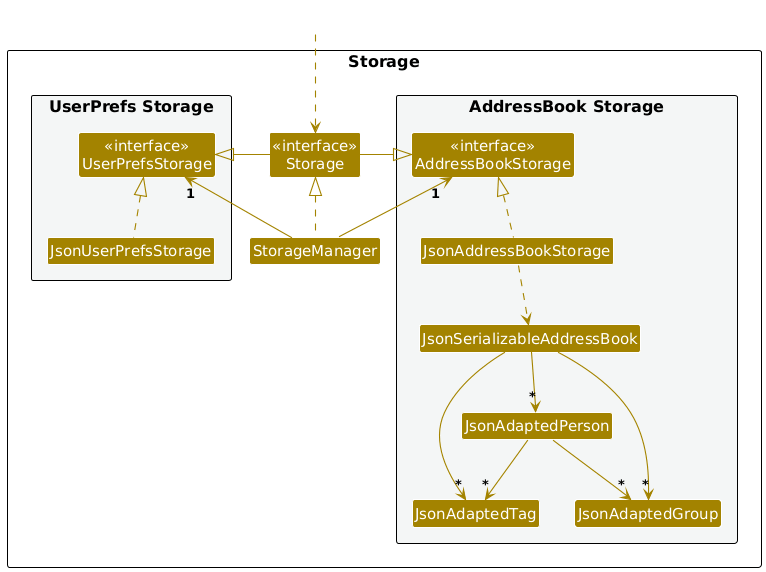

The diagram above was rendered by PlantUML. Its source (embedded in the PNG):
@startuml
/'
 'Commonly used styles and colors across diagrams.
 'Refer to https://plantuml-documentation.readthedocs.io/en/latest for a more
 'comprehensive list of skinparams.
 '/


'T1 through T4 are shades of the original color from lightest to darkest

!define UI_COLOR #1D8900
!define UI_COLOR_T1 #83E769
!define UI_COLOR_T2 #3FC71B
!define UI_COLOR_T3 #166800
!define UI_COLOR_T4 #0E4100

!define LOGIC_COLOR #3333C4
!define LOGIC_COLOR_T1 #C8C8FA
!define LOGIC_COLOR_T2 #6A6ADC
!define LOGIC_COLOR_T3 #1616B0
!define LOGIC_COLOR_T4 #101086

!define MODEL_COLOR #9D0012
!define MODEL_COLOR_T1 #F97181
!define MODEL_COLOR_T2 #E41F36
!define MODEL_COLOR_T3 #7B000E
!define MODEL_COLOR_T4 #51000A

!define STORAGE_COLOR #A38300
!define STORAGE_COLOR_T1 #FFE374
!define STORAGE_COLOR_T2 #EDC520
!define STORAGE_COLOR_T3 #806600
!define STORAGE_COLOR_T2 #544400

!define USER_COLOR #000000

skinparam Package {
    BackgroundColor #FFFFFF
    BorderThickness 1
    FontSize 16
}

skinparam Class {
    FontColor #FFFFFF
    FontSize 15
    BorderThickness 1
    BorderColor #FFFFFF
    StereotypeFontColor #FFFFFF
    FontName Arial
}

skinparam Actor {
    BorderColor USER_COLOR
    Color USER_COLOR
    FontName Arial
}

skinparam Sequence {
    MessageAlign center
    BoxFontSize 15
    BoxPadding 0
    BoxFontColor #FFFFFF
    FontName Arial
}

skinparam Participant {
    FontColor #FFFFFFF
    Padding 20
}

skinparam ArrowFontStyle bold
skinparam MinClassWidth 50
skinparam ParticipantPadding 10
skinparam Shadowing false
skinparam DefaultTextAlignment center
skinparam packageStyle Rectangle

hide footbox
hide members
hide circle





skinparam arrowThickness 1.1
skinparam arrowColor STORAGE_COLOR
skinparam classBackgroundColor STORAGE_COLOR

package Storage as StoragePackage {

package "UserPrefs Storage" #F4F6F6{
Class "<<interface>>\nUserPrefsStorage" as UserPrefsStorage
Class JsonUserPrefsStorage
}

Class "<<interface>>\nStorage" as Storage
Class StorageManager

package "AddressBook Storage" #F4F6F6{
Class "<<interface>>\nAddressBookStorage" as AddressBookStorage
Class JsonAddressBookStorage
Class JsonSerializableAddressBook
Class JsonAdaptedPerson
Class JsonAdaptedTag
Class JsonAdaptedGroup
}

}

Class HiddenOutside #FFFFFF
HiddenOutside ..> Storage

StorageManager .up.|> Storage
StorageManager -up-> "1" UserPrefsStorage
StorageManager -up-> "1" AddressBookStorage

Storage -left-|> UserPrefsStorage
Storage -right-|> AddressBookStorage

JsonUserPrefsStorage .up.|> UserPrefsStorage
JsonAddressBookStorage .up.|> AddressBookStorage
JsonAddressBookStorage ..> JsonSerializableAddressBook
JsonSerializableAddressBook --> "*" JsonAdaptedPerson
JsonSerializableAddressBook --> "*" JsonAdaptedGroup
JsonSerializableAddressBook --> "*" JsonAdaptedTag
JsonAdaptedPerson --> "*" JsonAdaptedTag
JsonAdaptedPerson --> "*" JsonAdaptedGroup
@enduml